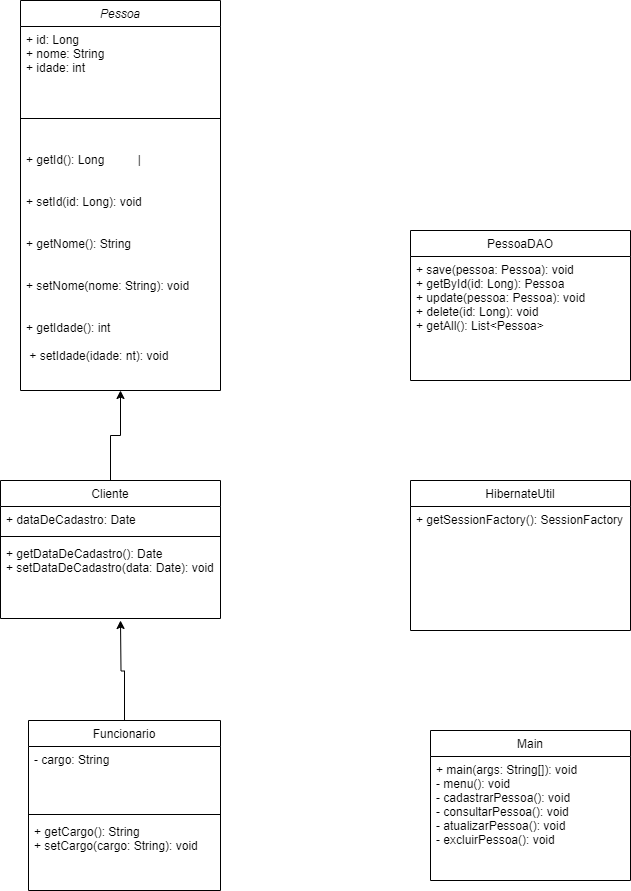

The diagram above was exported from draw.io. Its source (the exported page's mxGraphModel, read from the mxfile embedded in the PNG):
<mxGraphModel dx="1337" dy="535" grid="1" gridSize="10" guides="1" tooltips="1" connect="1" arrows="1" fold="1" page="1" pageScale="1" pageWidth="827" pageHeight="1169" math="0" shadow="0">
  <root>
    <mxCell id="WIyWlLk6GJQsqaUBKTNV-0" />
    <mxCell id="WIyWlLk6GJQsqaUBKTNV-1" parent="WIyWlLk6GJQsqaUBKTNV-0" />
    <mxCell id="zkfFHV4jXpPFQw0GAbJ--0" value="Pessoa" style="swimlane;fontStyle=2;align=center;verticalAlign=top;childLayout=stackLayout;horizontal=1;startSize=26;horizontalStack=0;resizeParent=1;resizeLast=0;collapsible=1;marginBottom=0;rounded=0;shadow=0;strokeWidth=1;" parent="WIyWlLk6GJQsqaUBKTNV-1" vertex="1">
      <mxGeometry x="150" width="200" height="390" as="geometry">
        <mxRectangle x="230" y="140" width="160" height="26" as="alternateBounds" />
      </mxGeometry>
    </mxCell>
    <mxCell id="zkfFHV4jXpPFQw0GAbJ--1" value="+ id: Long   &#10;+ nome: String     &#10;+ idade: int                       " style="text;align=left;verticalAlign=top;spacingLeft=4;spacingRight=4;overflow=hidden;rotatable=0;points=[[0,0.5],[1,0.5]];portConstraint=eastwest;" parent="zkfFHV4jXpPFQw0GAbJ--0" vertex="1">
      <mxGeometry y="26" width="200" height="64" as="geometry" />
    </mxCell>
    <mxCell id="zkfFHV4jXpPFQw0GAbJ--4" value="" style="line;html=1;strokeWidth=1;align=left;verticalAlign=middle;spacingTop=-1;spacingLeft=3;spacingRight=3;rotatable=0;labelPosition=right;points=[];portConstraint=eastwest;" parent="zkfFHV4jXpPFQw0GAbJ--0" vertex="1">
      <mxGeometry y="90" width="200" height="56" as="geometry" />
    </mxCell>
    <mxCell id="zkfFHV4jXpPFQw0GAbJ--3" value="+ getId(): Long          |&#10;&#10;&#10;+ setId(id: Long): void&#10;&#10;&#10;+ getNome(): String &#10;&#10;&#10;+ setNome(nome: String): void      &#10;&#10;&#10;+ getIdade(): int                  &#10;&#10; + setIdade(idade: nt): void" style="text;align=left;verticalAlign=top;spacingLeft=4;spacingRight=4;overflow=hidden;rotatable=0;points=[[0,0.5],[1,0.5]];portConstraint=eastwest;rounded=0;shadow=0;html=0;" parent="zkfFHV4jXpPFQw0GAbJ--0" vertex="1">
      <mxGeometry y="146" width="200" height="234" as="geometry" />
    </mxCell>
    <mxCell id="6tO-QRuQB0gHJ3KpyMGC-0" style="edgeStyle=orthogonalEdgeStyle;rounded=0;orthogonalLoop=1;jettySize=auto;html=1;exitX=0.5;exitY=0;exitDx=0;exitDy=0;entryX=0.5;entryY=1;entryDx=0;entryDy=0;" edge="1" parent="WIyWlLk6GJQsqaUBKTNV-1" source="zkfFHV4jXpPFQw0GAbJ--6" target="zkfFHV4jXpPFQw0GAbJ--0">
      <mxGeometry relative="1" as="geometry" />
    </mxCell>
    <mxCell id="zkfFHV4jXpPFQw0GAbJ--6" value="Cliente" style="swimlane;fontStyle=0;align=center;verticalAlign=top;childLayout=stackLayout;horizontal=1;startSize=26;horizontalStack=0;resizeParent=1;resizeLast=0;collapsible=1;marginBottom=0;rounded=0;shadow=0;strokeWidth=1;" parent="WIyWlLk6GJQsqaUBKTNV-1" vertex="1">
      <mxGeometry x="130" y="480" width="220" height="138" as="geometry">
        <mxRectangle x="130" y="380" width="160" height="26" as="alternateBounds" />
      </mxGeometry>
    </mxCell>
    <mxCell id="zkfFHV4jXpPFQw0GAbJ--8" value="+ dataDeCadastro: Date             " style="text;align=left;verticalAlign=top;spacingLeft=4;spacingRight=4;overflow=hidden;rotatable=0;points=[[0,0.5],[1,0.5]];portConstraint=eastwest;rounded=0;shadow=0;html=0;" parent="zkfFHV4jXpPFQw0GAbJ--6" vertex="1">
      <mxGeometry y="26" width="220" height="26" as="geometry" />
    </mxCell>
    <mxCell id="zkfFHV4jXpPFQw0GAbJ--9" value="" style="line;html=1;strokeWidth=1;align=left;verticalAlign=middle;spacingTop=-1;spacingLeft=3;spacingRight=3;rotatable=0;labelPosition=right;points=[];portConstraint=eastwest;" parent="zkfFHV4jXpPFQw0GAbJ--6" vertex="1">
      <mxGeometry y="52" width="220" height="8" as="geometry" />
    </mxCell>
    <mxCell id="zkfFHV4jXpPFQw0GAbJ--11" value="+ getDataDeCadastro(): Date        &#10;+ setDataDeCadastro(data: Date): void&#10;" style="text;align=left;verticalAlign=top;spacingLeft=4;spacingRight=4;overflow=hidden;rotatable=0;points=[[0,0.5],[1,0.5]];portConstraint=eastwest;" parent="zkfFHV4jXpPFQw0GAbJ--6" vertex="1">
      <mxGeometry y="60" width="220" height="40" as="geometry" />
    </mxCell>
    <mxCell id="6tO-QRuQB0gHJ3KpyMGC-9" style="edgeStyle=orthogonalEdgeStyle;rounded=0;orthogonalLoop=1;jettySize=auto;html=1;" edge="1" parent="WIyWlLk6GJQsqaUBKTNV-1" source="zkfFHV4jXpPFQw0GAbJ--17">
      <mxGeometry relative="1" as="geometry">
        <mxPoint x="250" y="620" as="targetPoint" />
      </mxGeometry>
    </mxCell>
    <mxCell id="zkfFHV4jXpPFQw0GAbJ--17" value="Funcionario" style="swimlane;fontStyle=0;align=center;verticalAlign=top;childLayout=stackLayout;horizontal=1;startSize=26;horizontalStack=0;resizeParent=1;resizeLast=0;collapsible=1;marginBottom=0;rounded=0;shadow=0;strokeWidth=1;" parent="WIyWlLk6GJQsqaUBKTNV-1" vertex="1">
      <mxGeometry x="158" y="720" width="192" height="170" as="geometry">
        <mxRectangle x="550" y="140" width="160" height="26" as="alternateBounds" />
      </mxGeometry>
    </mxCell>
    <mxCell id="zkfFHV4jXpPFQw0GAbJ--18" value="- cargo: String" style="text;align=left;verticalAlign=top;spacingLeft=4;spacingRight=4;overflow=hidden;rotatable=0;points=[[0,0.5],[1,0.5]];portConstraint=eastwest;" parent="zkfFHV4jXpPFQw0GAbJ--17" vertex="1">
      <mxGeometry y="26" width="192" height="64" as="geometry" />
    </mxCell>
    <mxCell id="zkfFHV4jXpPFQw0GAbJ--23" value="" style="line;html=1;strokeWidth=1;align=left;verticalAlign=middle;spacingTop=-1;spacingLeft=3;spacingRight=3;rotatable=0;labelPosition=right;points=[];portConstraint=eastwest;" parent="zkfFHV4jXpPFQw0GAbJ--17" vertex="1">
      <mxGeometry y="90" width="192" height="8" as="geometry" />
    </mxCell>
    <mxCell id="zkfFHV4jXpPFQw0GAbJ--24" value="+ getCargo(): String               &#10;+ setCargo(cargo: String): void" style="text;align=left;verticalAlign=top;spacingLeft=4;spacingRight=4;overflow=hidden;rotatable=0;points=[[0,0.5],[1,0.5]];portConstraint=eastwest;" parent="zkfFHV4jXpPFQw0GAbJ--17" vertex="1">
      <mxGeometry y="98" width="192" height="42" as="geometry" />
    </mxCell>
    <mxCell id="6tO-QRuQB0gHJ3KpyMGC-5" value="PessoaDAO" style="swimlane;fontStyle=0;align=center;verticalAlign=top;childLayout=stackLayout;horizontal=1;startSize=26;horizontalStack=0;resizeParent=1;resizeLast=0;collapsible=1;marginBottom=0;rounded=0;shadow=0;strokeWidth=1;" vertex="1" parent="WIyWlLk6GJQsqaUBKTNV-1">
      <mxGeometry x="540" y="230" width="220" height="150" as="geometry">
        <mxRectangle x="550" y="140" width="160" height="26" as="alternateBounds" />
      </mxGeometry>
    </mxCell>
    <mxCell id="6tO-QRuQB0gHJ3KpyMGC-6" value="+ save(pessoa: Pessoa): void    &#10;+ getById(id: Long): Pessoa       &#10;+ update(pessoa: Pessoa): void&#10;+ delete(id: Long): void           &#10;+ getAll(): List&lt;Pessoa&gt;&#10;" style="text;align=left;verticalAlign=top;spacingLeft=4;spacingRight=4;overflow=hidden;rotatable=0;points=[[0,0.5],[1,0.5]];portConstraint=eastwest;" vertex="1" parent="6tO-QRuQB0gHJ3KpyMGC-5">
      <mxGeometry y="26" width="220" height="114" as="geometry" />
    </mxCell>
    <mxCell id="6tO-QRuQB0gHJ3KpyMGC-10" value="HibernateUtil" style="swimlane;fontStyle=0;align=center;verticalAlign=top;childLayout=stackLayout;horizontal=1;startSize=26;horizontalStack=0;resizeParent=1;resizeLast=0;collapsible=1;marginBottom=0;rounded=0;shadow=0;strokeWidth=1;" vertex="1" parent="WIyWlLk6GJQsqaUBKTNV-1">
      <mxGeometry x="540" y="480" width="220" height="150" as="geometry">
        <mxRectangle x="550" y="140" width="160" height="26" as="alternateBounds" />
      </mxGeometry>
    </mxCell>
    <mxCell id="6tO-QRuQB0gHJ3KpyMGC-11" value="+ getSessionFactory(): SessionFactory&#10;" style="text;align=left;verticalAlign=top;spacingLeft=4;spacingRight=4;overflow=hidden;rotatable=0;points=[[0,0.5],[1,0.5]];portConstraint=eastwest;" vertex="1" parent="6tO-QRuQB0gHJ3KpyMGC-10">
      <mxGeometry y="26" width="220" height="114" as="geometry" />
    </mxCell>
    <mxCell id="6tO-QRuQB0gHJ3KpyMGC-12" value="Main" style="swimlane;fontStyle=0;align=center;verticalAlign=top;childLayout=stackLayout;horizontal=1;startSize=26;horizontalStack=0;resizeParent=1;resizeLast=0;collapsible=1;marginBottom=0;rounded=0;shadow=0;strokeWidth=1;" vertex="1" parent="WIyWlLk6GJQsqaUBKTNV-1">
      <mxGeometry x="560" y="730" width="200" height="150" as="geometry">
        <mxRectangle x="550" y="140" width="160" height="26" as="alternateBounds" />
      </mxGeometry>
    </mxCell>
    <mxCell id="6tO-QRuQB0gHJ3KpyMGC-13" value="+ main(args: String[]): void     &#10;- menu(): void                     &#10;- cadastrarPessoa(): void   &#10;- consultarPessoa(): void   &#10;- atualizarPessoa(): void    &#10;- excluirPessoa(): void            &#10;" style="text;align=left;verticalAlign=top;spacingLeft=4;spacingRight=4;overflow=hidden;rotatable=0;points=[[0,0.5],[1,0.5]];portConstraint=eastwest;" vertex="1" parent="6tO-QRuQB0gHJ3KpyMGC-12">
      <mxGeometry y="26" width="200" height="114" as="geometry" />
    </mxCell>
  </root>
</mxGraphModel>